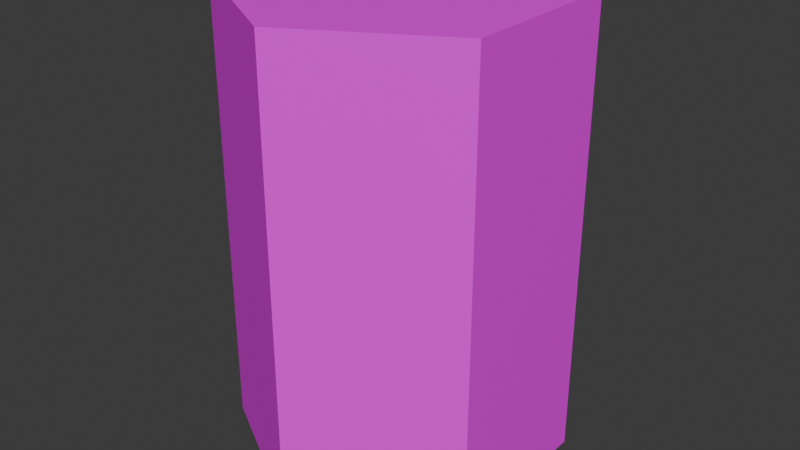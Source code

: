 # Source: CambioEscena.blend  (saved by Blender 4.4.32; exported with 4.5.12 LTS)
import bpy
from mathutils import Matrix  # noqa: F401  (used for matrix-valued properties, if any)

bpy.ops.wm.read_factory_settings(use_empty=True)
scene = bpy.context.scene
scene.name = 'Scene'

# ---- collections
col_collection = bpy.data.collections.new('Collection'); scene.collection.children.link(col_collection)

# ---- images (referenced by path relative to the original .blend; pixels are not part of the script)
import os
ASSET_DIR = os.environ.get("B2B_ASSET_DIR", "")  # directory of the original .blend (textures are referenced by path, not embedded)
HERE = os.path.dirname(os.path.abspath(__file__))  # packed textures are extracted next to this script under _unpacked/

def load_image(name, relpath, width, height, colorspace="sRGB"):
    """Load a texture the original file referenced (path relative to the .blend, or extracted next to this script)."""
    p = next((c for c in (os.path.join(HERE, relpath), os.path.join(ASSET_DIR, relpath)) if relpath and os.path.exists(c)), "")
    if p:
        img = bpy.data.images.load(p, check_existing=True)
        img.name = name
    else:  # same state as the original file: an image datablock whose file is absent (Cycles renders it pink)
        img = bpy.data.images.new(name, width, height)
        img.source = "FILE"
        img.filepath = "//" + (relpath or name)
    img.colorspace_settings.name = colorspace
    return img
img_negrofundido_png = load_image('NegroFundido.png', 'NegroFundido.png', 1024, 1024, 'sRGB')

# ---- materials (node trees are filled in below, after node groups)
mat_material_001 = bpy.data.materials.new('Material.001')

# ---- material node trees
mat_material_001.use_nodes = True; mat_material_001.node_tree.nodes.clear()
_N = mat_material_001.node_tree.nodes; _L = mat_material_001.node_tree.links
n0 = _N.new('ShaderNodeBsdfPrincipled'); n0.name = 'Principled BSDF'; n0.location = (10, 300)
n1 = _N.new('ShaderNodeOutputMaterial'); n1.name = 'Material Output'; n1.location = (300, 300)
n2 = _N.new('ShaderNodeTexImage'); n2.name = 'Image Texture'; n2.location = (-280, 275)
n2.image = img_negrofundido_png
_L.new(n0.outputs[0], n1.inputs[0])
_L.new(n2.outputs[0], n0.inputs[0])
n1.is_active_output = True

# ---- world
world_world = bpy.data.worlds.new('World'); scene.world = world_world
world_world.use_nodes = True; world_world.node_tree.nodes.clear()
_N = world_world.node_tree.nodes; _L = world_world.node_tree.links
n0 = _N.new('ShaderNodeOutputWorld'); n0.name = 'World Output'; n0.location = (300, 300)
n1 = _N.new('ShaderNodeBackground'); n1.name = 'Background'; n1.location = (10, 300)
n1.inputs[0].default_value = (0.05088, 0.05088, 0.05088, 1.0)
_L.new(n1.outputs[0], n0.inputs[0])
n0.is_active_output = True
world_world.color = (0.05088, 0.05088, 0.05088)
world_world.sun_shadow_jitter_overblur = 0.0

# ---- meshes
me_cylinder = bpy.data.meshes.new('Cylinder')
me_cylinder.from_pydata([(0.0, 1.0, 0.0), (0.0, 1.0, 2.743), (0.866, 0.5, 0.0), (0.866, 0.5, 2.743), (0.866, -0.5, 0.0), (0.866, -0.5, 2.743), (0.0, -1.0, 0.0), (0.0, -1.0, 2.743), (-0.866, -0.5, 0.0), (-0.866, -0.5, 2.743), (-0.866, 0.5, 0.0), (-0.866, 0.5, 2.743)], [], [(0, 2, 3, 1), (2, 4, 5, 3), (4, 6, 7, 5), (6, 8, 9, 7), (3, 5, 7, 9, 11, 1), (8, 10, 11, 9), (10, 0, 1, 11), (0, 10, 8, 6, 4, 2)])
_uv = me_cylinder.uv_layers.new(name='UVMap')
_uv.uv.foreach_set('vector', [1.509, 0.01767, 1.185, 0.01767, 1.185, 0.9879, 1.509, 0.9879, 1.185, 0.01767, 0.8619, 0.01767, 0.8619, 0.9879, 1.185, 0.9879, 0.8619, 0.01767, 0.5385, 0.01767, 0.5385, 0.9879, 0.8619, 0.9879, 0.5385, 0.01767, 0.2151, 0.01767, 0.2151, 0.9879, 0.5385, 0.9879, 0.4578, 0.37, 0.4578, 0.13, 0.25, 0.01, 0.04215, 0.13, 0.04215, 0.37, 0.25, 0.49, 0.2151, 0.01767, -0.1083, 0.01767, -0.1083, 0.9879, 0.2151, 0.9879, -0.1083, 0.01767, -0.4317, 0.01767, -0.4317, 0.9879, -0.1083, 0.9879, 0.75, 0.49, 0.5422, 0.37, 0.5422, 0.13, 0.75, 0.01, 0.9578, 0.13, 0.9578, 0.37])
me_cylinder.materials.append(mat_material_001)
me_cylinder.update()

# ---- objects
ob_cylinder = bpy.data.objects.new('Cylinder', me_cylinder)

# ---- transforms, parenting, visibility, modifiers, constraints
ob_cylinder.location = (0.0, 0.0, 0.0)

# ---- collection membership
col_collection.objects.link(ob_cylinder)

# ---- scene / render settings (as saved in the file)
scene.frame_start = 1; scene.frame_end = 250; scene.frame_set(1)
scene.render.engine = 'BLENDER_EEVEE_NEXT'
bpy.context.view_layer.update()

# ---- added for rendering (the .blend has no active camera and no usable light): camera, sun
cam_auto = bpy.data.cameras.new('AutoCamera')
cam_auto.lens = 50.0
cam_auto.sensor_width = 36.0
cam_auto.clip_end = 1000.0
ob_auto_camera = bpy.data.objects.new('AutoCamera', cam_auto)
scene.collection.objects.link(ob_auto_camera)
ob_auto_camera.location = (3.52585, -4.23103, 4.19202)
ob_auto_camera.rotation_euler = (1.09748, -7.21219e-08, 0.694738)
scene.camera = ob_auto_camera
light_auto_sun = bpy.data.lights.new('AutoSun', 'SUN')
light_auto_sun.energy = 3.0
light_auto_sun.angle = 0.0523599
ob_auto_sun = bpy.data.objects.new('AutoSun', light_auto_sun)
scene.collection.objects.link(ob_auto_sun)
ob_auto_sun.rotation_euler = (0.872665, 0.174533, 0.523599)
bpy.context.view_layer.update()

